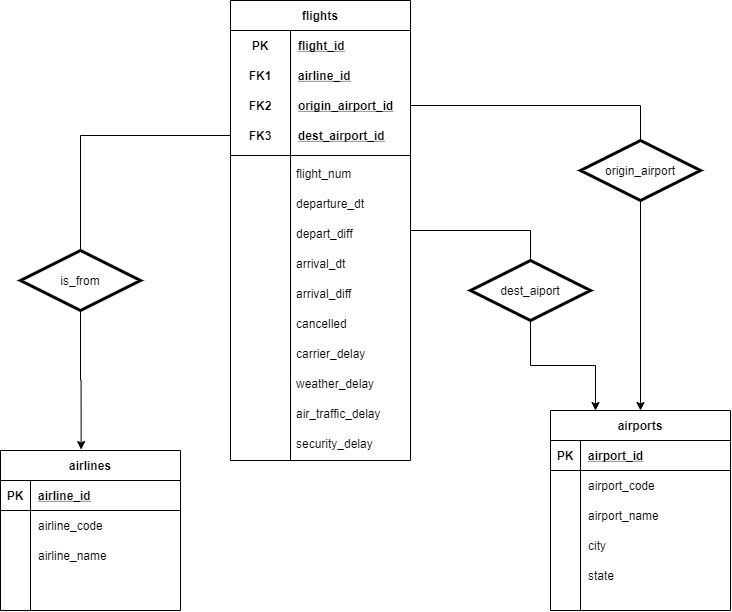

The diagram above was exported from draw.io. Its source (the exported page's mxGraphModel, read from the mxfile embedded in the PNG):
<mxGraphModel dx="1117" dy="670" grid="1" gridSize="10" guides="1" tooltips="1" connect="1" arrows="1" fold="1" page="1" pageScale="1" pageWidth="850" pageHeight="1100" math="0" shadow="0">
  <root>
    <mxCell id="0" />
    <mxCell id="1" parent="0" />
    <mxCell id="49LuWw10Xj8gVeqMS-WD-27" value="state" style="shape=partialRectangle;connectable=0;fillColor=none;top=0;left=0;bottom=0;right=0;align=left;spacingLeft=6;overflow=hidden;" vertex="1" parent="1">
      <mxGeometry x="650" y="570" width="150" height="30" as="geometry" />
    </mxCell>
    <mxCell id="49LuWw10Xj8gVeqMS-WD-42" value="" style="shape=partialRectangle;collapsible=0;dropTarget=0;pointerEvents=0;fillColor=none;top=0;left=0;bottom=1;right=0;points=[[0,0.5],[1,0.5]];portConstraint=eastwest;strokeColor=none;" vertex="1" parent="1">
      <mxGeometry x="300" y="100" width="180" height="30" as="geometry" />
    </mxCell>
    <mxCell id="49LuWw10Xj8gVeqMS-WD-43" value="FK2" style="shape=partialRectangle;connectable=0;fillColor=none;top=0;left=0;bottom=0;right=0;fontStyle=1;overflow=hidden;" vertex="1" parent="49LuWw10Xj8gVeqMS-WD-42">
      <mxGeometry width="60" height="30" as="geometry" />
    </mxCell>
    <mxCell id="49LuWw10Xj8gVeqMS-WD-44" value="origin_airport_id" style="shape=partialRectangle;connectable=0;fillColor=none;top=0;left=0;bottom=0;right=0;align=left;spacingLeft=6;fontStyle=5;overflow=hidden;" vertex="1" parent="49LuWw10Xj8gVeqMS-WD-42">
      <mxGeometry x="60" width="120" height="30" as="geometry" />
    </mxCell>
    <mxCell id="49LuWw10Xj8gVeqMS-WD-45" value="FK3" style="shape=partialRectangle;connectable=0;fillColor=none;top=0;left=0;bottom=0;right=0;fontStyle=1;overflow=hidden;perimeterSpacing=0;" vertex="1" parent="1">
      <mxGeometry x="300" y="130" width="60" height="30" as="geometry" />
    </mxCell>
    <mxCell id="49LuWw10Xj8gVeqMS-WD-46" value="dest_airport_id" style="shape=partialRectangle;connectable=0;top=0;left=0;bottom=0;right=0;align=left;spacingLeft=6;fontStyle=5;overflow=hidden;fillColor=none;strokeWidth=3;perimeterSpacing=0;" vertex="1" parent="1">
      <mxGeometry x="360" y="130" width="120" height="30" as="geometry" />
    </mxCell>
    <mxCell id="49LuWw10Xj8gVeqMS-WD-47" value="" style="line;strokeWidth=1;rotatable=0;dashed=0;labelPosition=right;align=left;verticalAlign=middle;spacingTop=0;spacingLeft=6;points=[];portConstraint=eastwest;fillColor=none;" vertex="1" parent="1">
      <mxGeometry x="300" y="160" width="180" height="10" as="geometry" />
    </mxCell>
    <mxCell id="49LuWw10Xj8gVeqMS-WD-48" value="flight_num" style="text;strokeColor=none;fillColor=none;spacingLeft=4;spacingRight=4;overflow=hidden;rotatable=0;points=[[0,0.5],[1,0.5]];portConstraint=eastwest;fontSize=12;" vertex="1" parent="1">
      <mxGeometry x="360" y="170" width="110" height="30" as="geometry" />
    </mxCell>
    <mxCell id="49LuWw10Xj8gVeqMS-WD-49" value="departure_dt" style="text;strokeColor=none;fillColor=none;spacingLeft=4;spacingRight=4;overflow=hidden;rotatable=0;points=[[0,0.5],[1,0.5]];portConstraint=eastwest;fontSize=12;" vertex="1" parent="1">
      <mxGeometry x="360" y="200" width="110" height="30" as="geometry" />
    </mxCell>
    <mxCell id="49LuWw10Xj8gVeqMS-WD-50" value="arrival_diff" style="text;strokeColor=none;fillColor=none;spacingLeft=4;spacingRight=4;overflow=hidden;rotatable=0;points=[[0,0.5],[1,0.5]];portConstraint=eastwest;fontSize=12;" vertex="1" parent="1">
      <mxGeometry x="360" y="290" width="120" height="30" as="geometry" />
    </mxCell>
    <mxCell id="49LuWw10Xj8gVeqMS-WD-51" value="arrival_dt" style="text;strokeColor=none;fillColor=none;spacingLeft=4;spacingRight=4;overflow=hidden;rotatable=0;points=[[0,0.5],[1,0.5]];portConstraint=eastwest;fontSize=12;" vertex="1" parent="1">
      <mxGeometry x="360" y="260" width="120" height="30" as="geometry" />
    </mxCell>
    <mxCell id="49LuWw10Xj8gVeqMS-WD-52" value="cancelled" style="text;strokeColor=none;fillColor=none;spacingLeft=4;spacingRight=4;overflow=hidden;rotatable=0;points=[[0,0.5],[1,0.5]];portConstraint=eastwest;fontSize=12;" vertex="1" parent="1">
      <mxGeometry x="360" y="320" width="120" height="30" as="geometry" />
    </mxCell>
    <mxCell id="49LuWw10Xj8gVeqMS-WD-53" value="depart_diff" style="text;strokeColor=none;fillColor=none;spacingLeft=4;spacingRight=4;overflow=hidden;rotatable=0;points=[[0,0.5],[1,0.5]];portConstraint=eastwest;fontSize=12;" vertex="1" parent="1">
      <mxGeometry x="360" y="230" width="120" height="30" as="geometry" />
    </mxCell>
    <mxCell id="49LuWw10Xj8gVeqMS-WD-54" value="carrier_delay" style="text;strokeColor=none;fillColor=none;spacingLeft=4;spacingRight=4;overflow=hidden;rotatable=0;points=[[0,0.5],[1,0.5]];portConstraint=eastwest;fontSize=12;" vertex="1" parent="1">
      <mxGeometry x="360" y="350" width="120" height="30" as="geometry" />
    </mxCell>
    <mxCell id="49LuWw10Xj8gVeqMS-WD-55" value="weather_delay" style="text;strokeColor=none;fillColor=none;spacingLeft=4;spacingRight=4;overflow=hidden;rotatable=0;points=[[0,0.5],[1,0.5]];portConstraint=eastwest;fontSize=12;" vertex="1" parent="1">
      <mxGeometry x="360" y="380" width="120" height="30" as="geometry" />
    </mxCell>
    <mxCell id="49LuWw10Xj8gVeqMS-WD-56" value="air_traffic_delay" style="text;strokeColor=none;fillColor=none;spacingLeft=4;spacingRight=4;overflow=hidden;rotatable=0;points=[[0,0.5],[1,0.5]];portConstraint=eastwest;fontSize=12;" vertex="1" parent="1">
      <mxGeometry x="360" y="410" width="120" height="30" as="geometry" />
    </mxCell>
    <mxCell id="49LuWw10Xj8gVeqMS-WD-57" value="security_delay" style="text;strokeColor=none;fillColor=none;spacingLeft=4;spacingRight=4;overflow=hidden;rotatable=0;points=[[0,0.5],[1,0.5]];portConstraint=eastwest;fontSize=12;" vertex="1" parent="1">
      <mxGeometry x="360" y="440" width="120" height="30" as="geometry" />
    </mxCell>
    <mxCell id="49LuWw10Xj8gVeqMS-WD-1" value="airlines" style="shape=table;startSize=30;container=1;collapsible=1;childLayout=tableLayout;fixedRows=1;rowLines=0;fontStyle=1;align=center;resizeLast=1;" vertex="1" parent="1">
      <mxGeometry x="70" y="460" width="180" height="160" as="geometry" />
    </mxCell>
    <mxCell id="49LuWw10Xj8gVeqMS-WD-2" value="" style="shape=partialRectangle;collapsible=0;dropTarget=0;pointerEvents=0;fillColor=none;top=0;left=0;bottom=1;right=0;points=[[0,0.5],[1,0.5]];portConstraint=eastwest;" vertex="1" parent="49LuWw10Xj8gVeqMS-WD-1">
      <mxGeometry y="30" width="180" height="30" as="geometry" />
    </mxCell>
    <mxCell id="49LuWw10Xj8gVeqMS-WD-3" value="PK" style="shape=partialRectangle;connectable=0;fillColor=none;top=0;left=0;bottom=0;right=0;fontStyle=1;overflow=hidden;" vertex="1" parent="49LuWw10Xj8gVeqMS-WD-2">
      <mxGeometry width="30" height="30" as="geometry" />
    </mxCell>
    <mxCell id="49LuWw10Xj8gVeqMS-WD-4" value="airline_id" style="shape=partialRectangle;connectable=0;fillColor=none;top=0;left=0;bottom=0;right=0;align=left;spacingLeft=6;fontStyle=5;overflow=hidden;" vertex="1" parent="49LuWw10Xj8gVeqMS-WD-2">
      <mxGeometry x="30" width="150" height="30" as="geometry" />
    </mxCell>
    <mxCell id="49LuWw10Xj8gVeqMS-WD-5" value="" style="shape=partialRectangle;collapsible=0;dropTarget=0;pointerEvents=0;fillColor=none;top=0;left=0;bottom=0;right=0;points=[[0,0.5],[1,0.5]];portConstraint=eastwest;" vertex="1" parent="49LuWw10Xj8gVeqMS-WD-1">
      <mxGeometry y="60" width="180" height="30" as="geometry" />
    </mxCell>
    <mxCell id="49LuWw10Xj8gVeqMS-WD-6" value="" style="shape=partialRectangle;connectable=0;fillColor=none;top=0;left=0;bottom=0;right=0;editable=1;overflow=hidden;" vertex="1" parent="49LuWw10Xj8gVeqMS-WD-5">
      <mxGeometry width="30" height="30" as="geometry" />
    </mxCell>
    <mxCell id="49LuWw10Xj8gVeqMS-WD-7" value="airline_code" style="shape=partialRectangle;connectable=0;fillColor=none;top=0;left=0;bottom=0;right=0;align=left;spacingLeft=6;overflow=hidden;" vertex="1" parent="49LuWw10Xj8gVeqMS-WD-5">
      <mxGeometry x="30" width="150" height="30" as="geometry" />
    </mxCell>
    <mxCell id="49LuWw10Xj8gVeqMS-WD-8" value="" style="shape=partialRectangle;collapsible=0;dropTarget=0;pointerEvents=0;fillColor=none;top=0;left=0;bottom=0;right=0;points=[[0,0.5],[1,0.5]];portConstraint=eastwest;" vertex="1" parent="49LuWw10Xj8gVeqMS-WD-1">
      <mxGeometry y="90" width="180" height="30" as="geometry" />
    </mxCell>
    <mxCell id="49LuWw10Xj8gVeqMS-WD-9" value="" style="shape=partialRectangle;connectable=0;fillColor=none;top=0;left=0;bottom=0;right=0;editable=1;overflow=hidden;" vertex="1" parent="49LuWw10Xj8gVeqMS-WD-8">
      <mxGeometry width="30" height="30" as="geometry" />
    </mxCell>
    <mxCell id="49LuWw10Xj8gVeqMS-WD-10" value="airline_name" style="shape=partialRectangle;connectable=0;fillColor=none;top=0;left=0;bottom=0;right=0;align=left;spacingLeft=6;overflow=hidden;" vertex="1" parent="49LuWw10Xj8gVeqMS-WD-8">
      <mxGeometry x="30" width="150" height="30" as="geometry" />
    </mxCell>
    <mxCell id="49LuWw10Xj8gVeqMS-WD-11" value="" style="shape=partialRectangle;collapsible=0;dropTarget=0;pointerEvents=0;fillColor=none;top=0;left=0;bottom=0;right=0;points=[[0,0.5],[1,0.5]];portConstraint=eastwest;" vertex="1" parent="49LuWw10Xj8gVeqMS-WD-1">
      <mxGeometry y="120" width="180" height="30" as="geometry" />
    </mxCell>
    <mxCell id="49LuWw10Xj8gVeqMS-WD-12" value="" style="shape=partialRectangle;connectable=0;fillColor=none;top=0;left=0;bottom=0;right=0;editable=1;overflow=hidden;" vertex="1" parent="49LuWw10Xj8gVeqMS-WD-11">
      <mxGeometry width="30" height="30" as="geometry" />
    </mxCell>
    <mxCell id="49LuWw10Xj8gVeqMS-WD-13" value="" style="shape=partialRectangle;connectable=0;fillColor=none;top=0;left=0;bottom=0;right=0;align=left;spacingLeft=6;overflow=hidden;" vertex="1" parent="49LuWw10Xj8gVeqMS-WD-11">
      <mxGeometry x="30" width="150" height="30" as="geometry" />
    </mxCell>
    <mxCell id="49LuWw10Xj8gVeqMS-WD-64" style="edgeStyle=orthogonalEdgeStyle;rounded=0;orthogonalLoop=1;jettySize=auto;html=1;exitX=1;exitY=0.5;exitDx=0;exitDy=0;entryX=0.5;entryY=0;entryDx=0;entryDy=0;endArrow=none;endFill=0;" edge="1" parent="1" source="49LuWw10Xj8gVeqMS-WD-28" target="49LuWw10Xj8gVeqMS-WD-58">
      <mxGeometry relative="1" as="geometry" />
    </mxCell>
    <mxCell id="49LuWw10Xj8gVeqMS-WD-28" value="flights" style="shape=table;startSize=30;container=1;collapsible=1;childLayout=tableLayout;fixedRows=1;rowLines=0;fontStyle=1;align=center;resizeLast=1;" vertex="1" parent="1">
      <mxGeometry x="300" y="10" width="180" height="460" as="geometry" />
    </mxCell>
    <mxCell id="49LuWw10Xj8gVeqMS-WD-29" value="" style="shape=partialRectangle;collapsible=0;dropTarget=0;pointerEvents=0;fillColor=none;top=0;left=0;bottom=0;right=0;points=[[0,0.5],[1,0.5]];portConstraint=eastwest;" vertex="1" parent="49LuWw10Xj8gVeqMS-WD-28">
      <mxGeometry y="30" width="180" height="30" as="geometry" />
    </mxCell>
    <mxCell id="49LuWw10Xj8gVeqMS-WD-30" value="PK" style="shape=partialRectangle;connectable=0;fillColor=none;top=0;left=0;bottom=0;right=0;fontStyle=1;overflow=hidden;" vertex="1" parent="49LuWw10Xj8gVeqMS-WD-29">
      <mxGeometry width="60" height="30" as="geometry" />
    </mxCell>
    <mxCell id="49LuWw10Xj8gVeqMS-WD-31" value="flight_id" style="shape=partialRectangle;connectable=0;fillColor=none;top=0;left=0;bottom=0;right=0;align=left;spacingLeft=6;fontStyle=5;overflow=hidden;" vertex="1" parent="49LuWw10Xj8gVeqMS-WD-29">
      <mxGeometry x="60" width="120" height="30" as="geometry" />
    </mxCell>
    <mxCell id="49LuWw10Xj8gVeqMS-WD-32" value="" style="shape=partialRectangle;collapsible=0;dropTarget=0;pointerEvents=0;fillColor=none;top=0;left=0;bottom=1;right=0;points=[[0,0.5],[1,0.5]];portConstraint=eastwest;strokeColor=none;" vertex="1" parent="49LuWw10Xj8gVeqMS-WD-28">
      <mxGeometry y="60" width="180" height="30" as="geometry" />
    </mxCell>
    <mxCell id="49LuWw10Xj8gVeqMS-WD-33" value="FK1" style="shape=partialRectangle;connectable=0;fillColor=none;top=0;left=0;bottom=0;right=0;fontStyle=1;overflow=hidden;" vertex="1" parent="49LuWw10Xj8gVeqMS-WD-32">
      <mxGeometry width="60" height="30" as="geometry" />
    </mxCell>
    <mxCell id="49LuWw10Xj8gVeqMS-WD-34" value="airline_id" style="shape=partialRectangle;connectable=0;fillColor=none;top=0;left=0;bottom=0;right=0;align=left;spacingLeft=6;fontStyle=5;overflow=hidden;strokeColor=none;" vertex="1" parent="49LuWw10Xj8gVeqMS-WD-32">
      <mxGeometry x="60" width="120" height="30" as="geometry" />
    </mxCell>
    <mxCell id="49LuWw10Xj8gVeqMS-WD-35" value="" style="shape=partialRectangle;collapsible=0;dropTarget=0;pointerEvents=0;fillColor=none;top=0;left=0;bottom=0;right=0;points=[[0,0.5],[1,0.5]];portConstraint=eastwest;" vertex="1" parent="49LuWw10Xj8gVeqMS-WD-28">
      <mxGeometry y="90" width="180" height="30" as="geometry" />
    </mxCell>
    <mxCell id="49LuWw10Xj8gVeqMS-WD-36" value="" style="shape=partialRectangle;connectable=0;fillColor=none;top=0;left=0;bottom=0;right=0;editable=1;overflow=hidden;" vertex="1" parent="49LuWw10Xj8gVeqMS-WD-35">
      <mxGeometry width="60" height="30" as="geometry" />
    </mxCell>
    <mxCell id="49LuWw10Xj8gVeqMS-WD-37" value="" style="shape=partialRectangle;connectable=0;fillColor=none;top=0;left=0;bottom=0;right=0;align=left;spacingLeft=6;overflow=hidden;" vertex="1" parent="49LuWw10Xj8gVeqMS-WD-35">
      <mxGeometry x="60" width="120" height="30" as="geometry" />
    </mxCell>
    <mxCell id="49LuWw10Xj8gVeqMS-WD-38" value="" style="shape=partialRectangle;collapsible=0;dropTarget=0;pointerEvents=0;fillColor=none;top=0;left=0;bottom=0;right=0;points=[[0,0.5],[1,0.5]];portConstraint=eastwest;" vertex="1" parent="49LuWw10Xj8gVeqMS-WD-28">
      <mxGeometry y="120" width="180" height="30" as="geometry" />
    </mxCell>
    <mxCell id="49LuWw10Xj8gVeqMS-WD-39" value="" style="shape=partialRectangle;connectable=0;fillColor=none;top=0;left=0;bottom=0;right=0;editable=1;overflow=hidden;" vertex="1" parent="49LuWw10Xj8gVeqMS-WD-38">
      <mxGeometry width="60" height="30" as="geometry" />
    </mxCell>
    <mxCell id="49LuWw10Xj8gVeqMS-WD-40" value="" style="shape=partialRectangle;connectable=0;fillColor=none;top=0;left=0;bottom=0;right=0;align=left;spacingLeft=6;overflow=hidden;" vertex="1" parent="49LuWw10Xj8gVeqMS-WD-38">
      <mxGeometry x="60" width="120" height="30" as="geometry" />
    </mxCell>
    <mxCell id="49LuWw10Xj8gVeqMS-WD-14" value="airports" style="shape=table;startSize=30;container=1;collapsible=1;childLayout=tableLayout;fixedRows=1;rowLines=0;fontStyle=1;align=center;resizeLast=1;" vertex="1" parent="1">
      <mxGeometry x="620" y="420" width="180" height="200" as="geometry" />
    </mxCell>
    <mxCell id="49LuWw10Xj8gVeqMS-WD-15" value="" style="shape=partialRectangle;collapsible=0;dropTarget=0;pointerEvents=0;fillColor=none;top=0;left=0;bottom=1;right=0;points=[[0,0.5],[1,0.5]];portConstraint=eastwest;" vertex="1" parent="49LuWw10Xj8gVeqMS-WD-14">
      <mxGeometry y="30" width="180" height="30" as="geometry" />
    </mxCell>
    <mxCell id="49LuWw10Xj8gVeqMS-WD-16" value="PK" style="shape=partialRectangle;connectable=0;fillColor=none;top=0;left=0;bottom=0;right=0;fontStyle=1;overflow=hidden;" vertex="1" parent="49LuWw10Xj8gVeqMS-WD-15">
      <mxGeometry width="30" height="30" as="geometry" />
    </mxCell>
    <mxCell id="49LuWw10Xj8gVeqMS-WD-17" value="airport_id" style="shape=partialRectangle;connectable=0;fillColor=none;top=0;left=0;bottom=0;right=0;align=left;spacingLeft=6;fontStyle=5;overflow=hidden;" vertex="1" parent="49LuWw10Xj8gVeqMS-WD-15">
      <mxGeometry x="30" width="150" height="30" as="geometry" />
    </mxCell>
    <mxCell id="49LuWw10Xj8gVeqMS-WD-18" value="" style="shape=partialRectangle;collapsible=0;dropTarget=0;pointerEvents=0;fillColor=none;top=0;left=0;bottom=0;right=0;points=[[0,0.5],[1,0.5]];portConstraint=eastwest;" vertex="1" parent="49LuWw10Xj8gVeqMS-WD-14">
      <mxGeometry y="60" width="180" height="30" as="geometry" />
    </mxCell>
    <mxCell id="49LuWw10Xj8gVeqMS-WD-19" value="" style="shape=partialRectangle;connectable=0;fillColor=none;top=0;left=0;bottom=0;right=0;editable=1;overflow=hidden;" vertex="1" parent="49LuWw10Xj8gVeqMS-WD-18">
      <mxGeometry width="30" height="30" as="geometry" />
    </mxCell>
    <mxCell id="49LuWw10Xj8gVeqMS-WD-20" value="airport_code" style="shape=partialRectangle;connectable=0;fillColor=none;top=0;left=0;bottom=0;right=0;align=left;spacingLeft=6;overflow=hidden;" vertex="1" parent="49LuWw10Xj8gVeqMS-WD-18">
      <mxGeometry x="30" width="150" height="30" as="geometry" />
    </mxCell>
    <mxCell id="49LuWw10Xj8gVeqMS-WD-21" value="" style="shape=partialRectangle;collapsible=0;dropTarget=0;pointerEvents=0;fillColor=none;top=0;left=0;bottom=0;right=0;points=[[0,0.5],[1,0.5]];portConstraint=eastwest;" vertex="1" parent="49LuWw10Xj8gVeqMS-WD-14">
      <mxGeometry y="90" width="180" height="30" as="geometry" />
    </mxCell>
    <mxCell id="49LuWw10Xj8gVeqMS-WD-22" value="" style="shape=partialRectangle;connectable=0;fillColor=none;top=0;left=0;bottom=0;right=0;editable=1;overflow=hidden;" vertex="1" parent="49LuWw10Xj8gVeqMS-WD-21">
      <mxGeometry width="30" height="30" as="geometry" />
    </mxCell>
    <mxCell id="49LuWw10Xj8gVeqMS-WD-23" value="airport_name" style="shape=partialRectangle;connectable=0;fillColor=none;top=0;left=0;bottom=0;right=0;align=left;spacingLeft=6;overflow=hidden;" vertex="1" parent="49LuWw10Xj8gVeqMS-WD-21">
      <mxGeometry x="30" width="150" height="30" as="geometry" />
    </mxCell>
    <mxCell id="49LuWw10Xj8gVeqMS-WD-24" value="" style="shape=partialRectangle;collapsible=0;dropTarget=0;pointerEvents=0;fillColor=none;top=0;left=0;bottom=0;right=0;points=[[0,0.5],[1,0.5]];portConstraint=eastwest;" vertex="1" parent="49LuWw10Xj8gVeqMS-WD-14">
      <mxGeometry y="120" width="180" height="30" as="geometry" />
    </mxCell>
    <mxCell id="49LuWw10Xj8gVeqMS-WD-25" value="" style="shape=partialRectangle;connectable=0;fillColor=none;top=0;left=0;bottom=0;right=0;editable=1;overflow=hidden;" vertex="1" parent="49LuWw10Xj8gVeqMS-WD-24">
      <mxGeometry width="30" height="30" as="geometry" />
    </mxCell>
    <mxCell id="49LuWw10Xj8gVeqMS-WD-26" value="city" style="shape=partialRectangle;connectable=0;fillColor=none;top=0;left=0;bottom=0;right=0;align=left;spacingLeft=6;overflow=hidden;" vertex="1" parent="49LuWw10Xj8gVeqMS-WD-24">
      <mxGeometry x="30" width="150" height="30" as="geometry" />
    </mxCell>
    <mxCell id="49LuWw10Xj8gVeqMS-WD-63" style="edgeStyle=orthogonalEdgeStyle;rounded=0;orthogonalLoop=1;jettySize=auto;html=1;exitX=0.5;exitY=1;exitDx=0;exitDy=0;entryX=0.25;entryY=0;entryDx=0;entryDy=0;endArrow=classic;endFill=1;" edge="1" parent="1" source="49LuWw10Xj8gVeqMS-WD-58" target="49LuWw10Xj8gVeqMS-WD-14">
      <mxGeometry relative="1" as="geometry" />
    </mxCell>
    <mxCell id="49LuWw10Xj8gVeqMS-WD-58" value="dest_aiport" style="shape=rhombus;perimeter=rhombusPerimeter;whiteSpace=wrap;html=1;align=center;strokeColor=#000000;strokeWidth=3;fillColor=none;" vertex="1" parent="1">
      <mxGeometry x="540" y="270" width="120" height="60" as="geometry" />
    </mxCell>
    <mxCell id="49LuWw10Xj8gVeqMS-WD-62" style="edgeStyle=orthogonalEdgeStyle;rounded=0;orthogonalLoop=1;jettySize=auto;html=1;exitX=0.5;exitY=1;exitDx=0;exitDy=0;entryX=0.5;entryY=0;entryDx=0;entryDy=0;endArrow=classic;endFill=1;" edge="1" parent="1" source="49LuWw10Xj8gVeqMS-WD-59" target="49LuWw10Xj8gVeqMS-WD-14">
      <mxGeometry relative="1" as="geometry" />
    </mxCell>
    <mxCell id="49LuWw10Xj8gVeqMS-WD-59" value="origin_airport" style="shape=rhombus;perimeter=rhombusPerimeter;whiteSpace=wrap;html=1;align=center;strokeColor=#000000;strokeWidth=3;fillColor=none;" vertex="1" parent="1">
      <mxGeometry x="650" y="150" width="120" height="60" as="geometry" />
    </mxCell>
    <mxCell id="49LuWw10Xj8gVeqMS-WD-61" style="edgeStyle=orthogonalEdgeStyle;rounded=0;orthogonalLoop=1;jettySize=auto;html=1;exitX=1;exitY=0.5;exitDx=0;exitDy=0;endArrow=none;endFill=0;" edge="1" parent="1" source="49LuWw10Xj8gVeqMS-WD-35" target="49LuWw10Xj8gVeqMS-WD-59">
      <mxGeometry relative="1" as="geometry" />
    </mxCell>
    <mxCell id="49LuWw10Xj8gVeqMS-WD-68" style="edgeStyle=orthogonalEdgeStyle;rounded=0;orthogonalLoop=1;jettySize=auto;html=1;exitX=0.5;exitY=1;exitDx=0;exitDy=0;entryX=0.448;entryY=-0.006;entryDx=0;entryDy=0;entryPerimeter=0;endArrow=classic;endFill=1;" edge="1" parent="1" source="49LuWw10Xj8gVeqMS-WD-66" target="49LuWw10Xj8gVeqMS-WD-1">
      <mxGeometry relative="1" as="geometry" />
    </mxCell>
    <mxCell id="49LuWw10Xj8gVeqMS-WD-66" value="is_from" style="shape=rhombus;perimeter=rhombusPerimeter;whiteSpace=wrap;html=1;align=center;strokeColor=#000000;strokeWidth=3;fillColor=none;" vertex="1" parent="1">
      <mxGeometry x="90" y="260" width="120" height="60" as="geometry" />
    </mxCell>
    <mxCell id="49LuWw10Xj8gVeqMS-WD-67" style="edgeStyle=orthogonalEdgeStyle;rounded=0;orthogonalLoop=1;jettySize=auto;html=1;exitX=0;exitY=0.5;exitDx=0;exitDy=0;entryX=0.5;entryY=0;entryDx=0;entryDy=0;endArrow=none;endFill=0;" edge="1" parent="1" source="49LuWw10Xj8gVeqMS-WD-38" target="49LuWw10Xj8gVeqMS-WD-66">
      <mxGeometry relative="1" as="geometry" />
    </mxCell>
  </root>
</mxGraphModel>